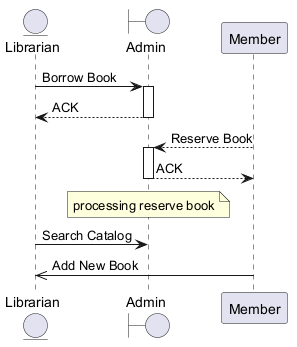

The diagram above was rendered by PlantUML. Its source (embedded in the PNG):
@startuml

entity "Librarian" as L
boundary "Admin" as A
participant "Member" as M
L -> A : Borrow Book
activate A
A --> L : ACK
deactivate A
M --> A : Reserve Book
activate A
A --> M : ACK
deactivate A
note over A : processing reserve book
L -> A : Search Catalog
M ->> L : Add New Book
@enduml